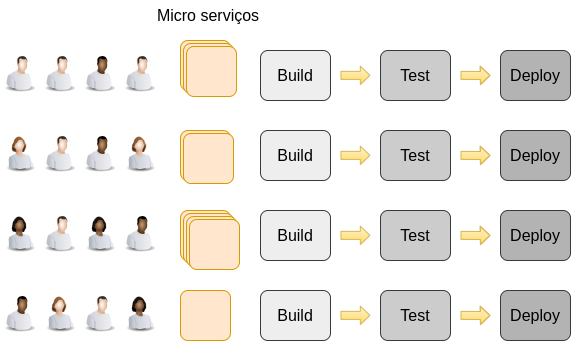

The diagram above was exported from draw.io. Its source (the exported page's mxGraphModel, read from the mxfile embedded in the PNG):
<mxGraphModel dx="643" dy="324" grid="1" gridSize="10" guides="1" tooltips="1" connect="1" arrows="1" fold="1" page="1" pageScale="1" pageWidth="827" pageHeight="1169" math="0" shadow="0">
  <root>
    <mxCell id="0" />
    <mxCell id="1" parent="0" />
    <mxCell id="2" value="" style="image;html=1;image=img/lib/clip_art/people/Worker_Man_128x128.png;labelBackgroundColor=#;fontSize=20;" vertex="1" parent="1">
      <mxGeometry x="840" y="120" width="40" height="64.39024390243902" as="geometry" />
    </mxCell>
    <mxCell id="3" value="" style="image;html=1;image=img/lib/clip_art/people/Worker_Woman_128x128.png;labelBackgroundColor=#;fontSize=20;" vertex="1" parent="1">
      <mxGeometry x="840" y="199.99536585365854" width="40" height="64.39024390243902" as="geometry" />
    </mxCell>
    <mxCell id="4" value="" style="image;html=1;image=img/lib/clip_art/people/Worker_Black_128x128.png;labelBackgroundColor=#;fontSize=20;" vertex="1" parent="1">
      <mxGeometry x="920" y="120.0019512195122" width="40" height="64.39024390243902" as="geometry" />
    </mxCell>
    <mxCell id="5" value="" style="image;html=1;image=img/lib/clip_art/people/Worker_Woman_Black_128x128.png;labelBackgroundColor=#;fontSize=20;" vertex="1" parent="1">
      <mxGeometry x="840" y="279.999756097561" width="40" height="64.39024390243902" as="geometry" />
    </mxCell>
    <mxCell id="6" value="" style="image;html=1;image=img/lib/clip_art/people/Worker_Man_128x128.png;labelBackgroundColor=#;fontSize=20;" vertex="1" parent="1">
      <mxGeometry x="880" y="120" width="40" height="64.39024390243902" as="geometry" />
    </mxCell>
    <mxCell id="7" value="" style="image;html=1;image=img/lib/clip_art/people/Worker_Man_128x128.png;labelBackgroundColor=#;fontSize=20;" vertex="1" parent="1">
      <mxGeometry x="960" y="120" width="40" height="64.39024390243902" as="geometry" />
    </mxCell>
    <mxCell id="8" value="" style="image;html=1;image=img/lib/clip_art/people/Worker_Man_128x128.png;labelBackgroundColor=#;fontSize=20;" vertex="1" parent="1">
      <mxGeometry x="880" y="200" width="40" height="64.39024390243902" as="geometry" />
    </mxCell>
    <mxCell id="9" value="" style="image;html=1;image=img/lib/clip_art/people/Worker_Man_128x128.png;labelBackgroundColor=#;fontSize=20;" vertex="1" parent="1">
      <mxGeometry x="880" y="280" width="40" height="64.39024390243902" as="geometry" />
    </mxCell>
    <mxCell id="10" value="" style="image;html=1;image=img/lib/clip_art/people/Worker_Black_128x128.png;labelBackgroundColor=#;fontSize=20;" vertex="1" parent="1">
      <mxGeometry x="920" y="199.9919512195122" width="40" height="64.39024390243902" as="geometry" />
    </mxCell>
    <mxCell id="11" value="" style="image;html=1;image=img/lib/clip_art/people/Worker_Woman_128x128.png;labelBackgroundColor=#;fontSize=20;" vertex="1" parent="1">
      <mxGeometry x="960" y="199.99536585365854" width="40" height="64.39024390243902" as="geometry" />
    </mxCell>
    <mxCell id="12" value="" style="image;html=1;image=img/lib/clip_art/people/Worker_Black_128x128.png;labelBackgroundColor=#;fontSize=20;" vertex="1" parent="1">
      <mxGeometry x="960" y="280.0019512195122" width="40" height="64.39024390243902" as="geometry" />
    </mxCell>
    <mxCell id="13" value="" style="image;html=1;image=img/lib/clip_art/people/Worker_Black_128x128.png;labelBackgroundColor=#;fontSize=20;" vertex="1" parent="1">
      <mxGeometry x="840" y="360.0019512195122" width="40" height="64.39024390243902" as="geometry" />
    </mxCell>
    <mxCell id="14" value="" style="image;html=1;image=img/lib/clip_art/people/Worker_Woman_128x128.png;labelBackgroundColor=#;fontSize=20;" vertex="1" parent="1">
      <mxGeometry x="880" y="360.00536585365853" width="40" height="64.39024390243902" as="geometry" />
    </mxCell>
    <mxCell id="15" value="" style="image;html=1;image=img/lib/clip_art/people/Worker_Man_128x128.png;labelBackgroundColor=#;fontSize=20;" vertex="1" parent="1">
      <mxGeometry x="920" y="360" width="40" height="64.39024390243902" as="geometry" />
    </mxCell>
    <mxCell id="16" value="" style="image;html=1;image=img/lib/clip_art/people/Worker_Woman_Black_128x128.png;labelBackgroundColor=#;fontSize=20;" vertex="1" parent="1">
      <mxGeometry x="960" y="359.999756097561" width="40" height="64.39024390243902" as="geometry" />
    </mxCell>
    <mxCell id="17" value="" style="image;html=1;image=img/lib/clip_art/people/Worker_Woman_Black_128x128.png;labelBackgroundColor=#;fontSize=20;" vertex="1" parent="1">
      <mxGeometry x="920" y="279.999756097561" width="40" height="64.39024390243902" as="geometry" />
    </mxCell>
    <mxCell id="18" value="" style="group" vertex="1" connectable="0" parent="1">
      <mxGeometry x="1100" y="130" width="310" height="50" as="geometry" />
    </mxCell>
    <mxCell id="19" value="Build" style="rounded=1;whiteSpace=wrap;html=1;labelBackgroundColor=#;fontSize=16;fillColor=#eeeeee;strokeColor=#36393d;" vertex="1" parent="18">
      <mxGeometry width="69.99999999999999" height="50" as="geometry" />
    </mxCell>
    <mxCell id="20" value="Test" style="rounded=1;whiteSpace=wrap;html=1;labelBackgroundColor=#;fontSize=16;fillColor=#CCCCCC;strokeColor=#36393d;" vertex="1" parent="18">
      <mxGeometry x="120.00000000000003" width="69.99999999999999" height="50" as="geometry" />
    </mxCell>
    <mxCell id="21" value="Deploy" style="rounded=1;whiteSpace=wrap;html=1;labelBackgroundColor=#;fontSize=16;fillColor=#B3B3B3;strokeColor=#36393d;" vertex="1" parent="18">
      <mxGeometry x="240" width="69.99999999999999" height="50" as="geometry" />
    </mxCell>
    <mxCell id="22" value="" style="shape=flexArrow;endArrow=classic;html=1;rounded=0;fontSize=16;startSize=8;endSize=2.89;strokeColor=#d6b656;strokeWidth=1;curved=1;width=8;endWidth=9.333333333333334;fillColor=#fff2cc;gradientColor=#ffd966;" edge="1" parent="18">
      <mxGeometry width="50" height="50" relative="1" as="geometry">
        <mxPoint x="80.00000000000004" y="24.87857142857142" as="sourcePoint" />
        <mxPoint x="110.00000000000003" y="24.87857142857142" as="targetPoint" />
      </mxGeometry>
    </mxCell>
    <mxCell id="23" value="" style="shape=flexArrow;endArrow=classic;html=1;rounded=0;fontSize=16;startSize=8;endSize=2.89;strokeColor=#d6b656;strokeWidth=1;curved=1;width=8;endWidth=9.333333333333334;fillColor=#fff2cc;gradientColor=#ffd966;" edge="1" parent="18">
      <mxGeometry width="50" height="50" relative="1" as="geometry">
        <mxPoint x="200" y="24.878571428571377" as="sourcePoint" />
        <mxPoint x="230" y="24.878571428571377" as="targetPoint" />
        <Array as="points">
          <mxPoint x="220" y="25" />
        </Array>
      </mxGeometry>
    </mxCell>
    <mxCell id="24" value="" style="group" vertex="1" connectable="0" parent="1">
      <mxGeometry x="1100" y="210" width="310" height="50" as="geometry" />
    </mxCell>
    <mxCell id="25" value="Build" style="rounded=1;whiteSpace=wrap;html=1;labelBackgroundColor=#;fontSize=16;fillColor=#eeeeee;strokeColor=#36393d;" vertex="1" parent="24">
      <mxGeometry width="69.99999999999999" height="50" as="geometry" />
    </mxCell>
    <mxCell id="26" value="Test" style="rounded=1;whiteSpace=wrap;html=1;labelBackgroundColor=#;fontSize=16;fillColor=#CCCCCC;strokeColor=#36393d;" vertex="1" parent="24">
      <mxGeometry x="120.00000000000003" width="69.99999999999999" height="50" as="geometry" />
    </mxCell>
    <mxCell id="27" value="Deploy" style="rounded=1;whiteSpace=wrap;html=1;labelBackgroundColor=#;fontSize=16;fillColor=#B3B3B3;strokeColor=#36393d;" vertex="1" parent="24">
      <mxGeometry x="240" width="69.99999999999999" height="50" as="geometry" />
    </mxCell>
    <mxCell id="28" value="" style="shape=flexArrow;endArrow=classic;html=1;rounded=0;fontSize=16;startSize=8;endSize=2.89;strokeColor=#d6b656;strokeWidth=1;curved=1;width=8;endWidth=9.333333333333334;fillColor=#fff2cc;gradientColor=#ffd966;" edge="1" parent="24">
      <mxGeometry width="50" height="50" relative="1" as="geometry">
        <mxPoint x="80.00000000000004" y="24.87857142857142" as="sourcePoint" />
        <mxPoint x="110.00000000000003" y="24.87857142857142" as="targetPoint" />
      </mxGeometry>
    </mxCell>
    <mxCell id="29" value="" style="shape=flexArrow;endArrow=classic;html=1;rounded=0;fontSize=16;startSize=8;endSize=2.89;strokeColor=#d6b656;strokeWidth=1;curved=1;width=8;endWidth=9.333333333333334;fillColor=#fff2cc;gradientColor=#ffd966;" edge="1" parent="24">
      <mxGeometry width="50" height="50" relative="1" as="geometry">
        <mxPoint x="200" y="24.878571428571377" as="sourcePoint" />
        <mxPoint x="230" y="24.878571428571377" as="targetPoint" />
        <Array as="points">
          <mxPoint x="220" y="25" />
        </Array>
      </mxGeometry>
    </mxCell>
    <mxCell id="30" value="" style="group" vertex="1" connectable="0" parent="1">
      <mxGeometry x="1100" y="290" width="310" height="50" as="geometry" />
    </mxCell>
    <mxCell id="31" value="Build" style="rounded=1;whiteSpace=wrap;html=1;labelBackgroundColor=#;fontSize=16;fillColor=#eeeeee;strokeColor=#36393d;" vertex="1" parent="30">
      <mxGeometry width="69.99999999999999" height="50" as="geometry" />
    </mxCell>
    <mxCell id="32" value="Test" style="rounded=1;whiteSpace=wrap;html=1;labelBackgroundColor=#;fontSize=16;fillColor=#CCCCCC;strokeColor=#36393d;" vertex="1" parent="30">
      <mxGeometry x="120.00000000000003" width="69.99999999999999" height="50" as="geometry" />
    </mxCell>
    <mxCell id="33" value="Deploy" style="rounded=1;whiteSpace=wrap;html=1;labelBackgroundColor=#;fontSize=16;fillColor=#B3B3B3;strokeColor=#36393d;" vertex="1" parent="30">
      <mxGeometry x="240" width="69.99999999999999" height="50" as="geometry" />
    </mxCell>
    <mxCell id="34" value="" style="shape=flexArrow;endArrow=classic;html=1;rounded=0;fontSize=16;startSize=8;endSize=2.89;strokeColor=#d6b656;strokeWidth=1;curved=1;width=8;endWidth=9.333333333333334;fillColor=#fff2cc;gradientColor=#ffd966;" edge="1" parent="30">
      <mxGeometry width="50" height="50" relative="1" as="geometry">
        <mxPoint x="80.00000000000004" y="24.87857142857142" as="sourcePoint" />
        <mxPoint x="110.00000000000003" y="24.87857142857142" as="targetPoint" />
      </mxGeometry>
    </mxCell>
    <mxCell id="35" value="" style="shape=flexArrow;endArrow=classic;html=1;rounded=0;fontSize=16;startSize=8;endSize=2.89;strokeColor=#d6b656;strokeWidth=1;curved=1;width=8;endWidth=9.333333333333334;fillColor=#fff2cc;gradientColor=#ffd966;" edge="1" parent="30">
      <mxGeometry width="50" height="50" relative="1" as="geometry">
        <mxPoint x="200" y="24.878571428571377" as="sourcePoint" />
        <mxPoint x="230" y="24.878571428571377" as="targetPoint" />
        <Array as="points">
          <mxPoint x="220" y="25" />
        </Array>
      </mxGeometry>
    </mxCell>
    <mxCell id="36" value="" style="group" vertex="1" connectable="0" parent="1">
      <mxGeometry x="1100" y="370" width="310" height="50" as="geometry" />
    </mxCell>
    <mxCell id="37" value="Build" style="rounded=1;whiteSpace=wrap;html=1;labelBackgroundColor=#;fontSize=16;fillColor=#eeeeee;strokeColor=#36393d;" vertex="1" parent="36">
      <mxGeometry width="69.99999999999999" height="50" as="geometry" />
    </mxCell>
    <mxCell id="38" value="Test" style="rounded=1;whiteSpace=wrap;html=1;labelBackgroundColor=#;fontSize=16;fillColor=#CCCCCC;strokeColor=#36393d;" vertex="1" parent="36">
      <mxGeometry x="120.00000000000003" width="69.99999999999999" height="50" as="geometry" />
    </mxCell>
    <mxCell id="39" value="Deploy" style="rounded=1;whiteSpace=wrap;html=1;labelBackgroundColor=#;fontSize=16;fillColor=#B3B3B3;strokeColor=#36393d;" vertex="1" parent="36">
      <mxGeometry x="240" width="69.99999999999999" height="50" as="geometry" />
    </mxCell>
    <mxCell id="40" value="" style="shape=flexArrow;endArrow=classic;html=1;rounded=0;fontSize=16;startSize=8;endSize=2.89;strokeColor=#d6b656;strokeWidth=1;curved=1;width=8;endWidth=9.333333333333334;fillColor=#fff2cc;gradientColor=#ffd966;" edge="1" parent="36">
      <mxGeometry width="50" height="50" relative="1" as="geometry">
        <mxPoint x="80.00000000000004" y="24.87857142857142" as="sourcePoint" />
        <mxPoint x="110.00000000000003" y="24.87857142857142" as="targetPoint" />
      </mxGeometry>
    </mxCell>
    <mxCell id="41" value="" style="shape=flexArrow;endArrow=classic;html=1;rounded=0;fontSize=16;startSize=8;endSize=2.89;strokeColor=#d6b656;strokeWidth=1;curved=1;width=8;endWidth=9.333333333333334;fillColor=#fff2cc;gradientColor=#ffd966;" edge="1" parent="36">
      <mxGeometry width="50" height="50" relative="1" as="geometry">
        <mxPoint x="200" y="24.878571428571377" as="sourcePoint" />
        <mxPoint x="230" y="24.878571428571377" as="targetPoint" />
        <Array as="points">
          <mxPoint x="220" y="25" />
        </Array>
      </mxGeometry>
    </mxCell>
    <mxCell id="42" value="" style="rounded=1;whiteSpace=wrap;html=1;labelBackgroundColor=#;fontSize=20;fillColor=#ffe6cc;strokeColor=#d79b00;" vertex="1" parent="1">
      <mxGeometry x="1020" y="120" width="50" height="50" as="geometry" />
    </mxCell>
    <mxCell id="43" value="" style="rounded=1;whiteSpace=wrap;html=1;labelBackgroundColor=#;fontSize=20;fillColor=#ffe6cc;strokeColor=#d79b00;" vertex="1" parent="1">
      <mxGeometry x="1023" y="123" width="50" height="50" as="geometry" />
    </mxCell>
    <mxCell id="44" value="" style="rounded=1;whiteSpace=wrap;html=1;labelBackgroundColor=#;fontSize=20;fillColor=#ffe6cc;strokeColor=#d79b00;" vertex="1" parent="1">
      <mxGeometry x="1020" y="210" width="50" height="50" as="geometry" />
    </mxCell>
    <mxCell id="45" value="" style="rounded=1;whiteSpace=wrap;html=1;labelBackgroundColor=#;fontSize=20;fillColor=#ffe6cc;strokeColor=#d79b00;" vertex="1" parent="1">
      <mxGeometry x="1023" y="213" width="50" height="50" as="geometry" />
    </mxCell>
    <mxCell id="46" value="" style="rounded=1;whiteSpace=wrap;html=1;labelBackgroundColor=#;fontSize=20;fillColor=#ffe6cc;strokeColor=#d79b00;" vertex="1" parent="1">
      <mxGeometry x="1026" y="126" width="50" height="50" as="geometry" />
    </mxCell>
    <mxCell id="47" value="" style="rounded=1;whiteSpace=wrap;html=1;labelBackgroundColor=#;fontSize=20;fillColor=#ffe6cc;strokeColor=#d79b00;" vertex="1" parent="1">
      <mxGeometry x="1020" y="290" width="50" height="50" as="geometry" />
    </mxCell>
    <mxCell id="48" value="" style="rounded=1;whiteSpace=wrap;html=1;labelBackgroundColor=#;fontSize=20;fillColor=#ffe6cc;strokeColor=#d79b00;" vertex="1" parent="1">
      <mxGeometry x="1023" y="293" width="50" height="50" as="geometry" />
    </mxCell>
    <mxCell id="49" value="" style="rounded=1;whiteSpace=wrap;html=1;labelBackgroundColor=#;fontSize=20;fillColor=#ffe6cc;strokeColor=#d79b00;" vertex="1" parent="1">
      <mxGeometry x="1026" y="296" width="50" height="50" as="geometry" />
    </mxCell>
    <mxCell id="50" value="" style="rounded=1;whiteSpace=wrap;html=1;labelBackgroundColor=#;fontSize=20;fillColor=#ffe6cc;strokeColor=#d79b00;" vertex="1" parent="1">
      <mxGeometry x="1029" y="299" width="50" height="50" as="geometry" />
    </mxCell>
    <mxCell id="51" value="" style="rounded=1;whiteSpace=wrap;html=1;labelBackgroundColor=#;fontSize=20;fillColor=#ffe6cc;strokeColor=#d79b00;" vertex="1" parent="1">
      <mxGeometry x="1020" y="370" width="50" height="50" as="geometry" />
    </mxCell>
    <mxCell id="52" value="Micro serviços" style="text;html=1;strokeColor=none;fillColor=none;align=center;verticalAlign=middle;whiteSpace=wrap;rounded=0;labelBackgroundColor=#;fontSize=16;" vertex="1" parent="1">
      <mxGeometry x="977" y="80" width="142" height="30" as="geometry" />
    </mxCell>
  </root>
</mxGraphModel>